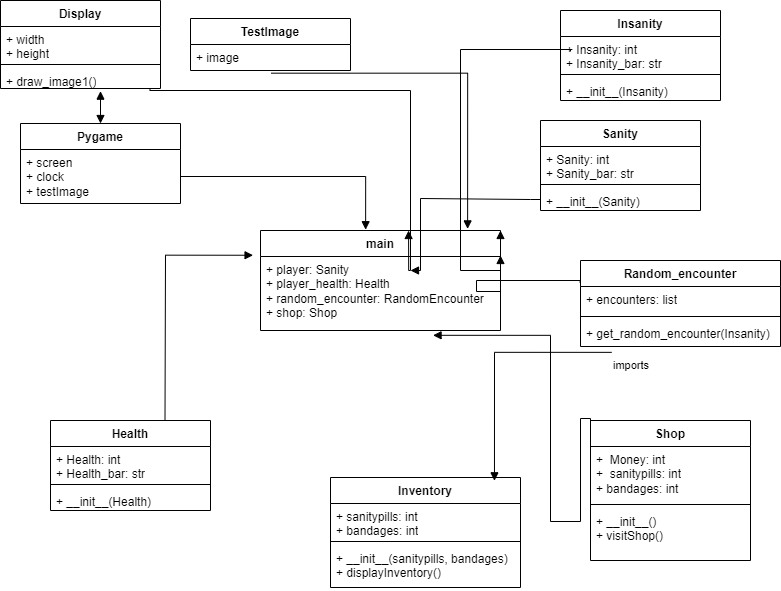

The diagram above was exported from draw.io. Its source (the exported page's mxGraphModel, read from the mxfile embedded in the PNG):
<mxGraphModel dx="1323" dy="763" grid="1" gridSize="10" guides="1" tooltips="1" connect="1" arrows="1" fold="1" page="1" pageScale="1" pageWidth="850" pageHeight="1100" math="0" shadow="0">
  <root>
    <mxCell id="0" />
    <mxCell id="1" parent="0" />
    <mxCell id="zSc0FMV9mbpRWpNU0usd-1" value="main" style="swimlane;fontStyle=1;align=center;verticalAlign=top;childLayout=stackLayout;horizontal=1;startSize=26;horizontalStack=0;resizeParent=1;resizeParentMax=0;resizeLast=0;collapsible=1;marginBottom=0;whiteSpace=wrap;html=1;" parent="1" vertex="1">
      <mxGeometry x="290" y="260" width="240" height="100" as="geometry" />
    </mxCell>
    <mxCell id="zSc0FMV9mbpRWpNU0usd-2" value="+ player: Sanity&lt;br&gt;+ player_health:&lt;span style=&quot;background-color: initial;&quot;&gt; &lt;/span&gt;&lt;span style=&quot;background-color: initial;&quot; class=&quot;hljs-string&quot;&gt;Health&lt;/span&gt;&lt;span style=&quot;background-color: initial;&quot;&gt; &lt;br&gt;&lt;/span&gt;&lt;span style=&quot;background-color: initial;&quot; class=&quot;hljs-string&quot;&gt;+ random_encounter: RandomEncounter&lt;br&gt;+&amp;nbsp;&lt;/span&gt;shop:&lt;span style=&quot;background-color: initial;&quot;&gt; &lt;/span&gt;&lt;span style=&quot;background-color: initial;&quot; class=&quot;hljs-string&quot;&gt;Shop&lt;/span&gt;" style="text;strokeColor=none;fillColor=none;align=left;verticalAlign=top;spacingLeft=4;spacingRight=4;overflow=hidden;rotatable=0;points=[[0,0.5],[1,0.5]];portConstraint=eastwest;whiteSpace=wrap;html=1;" parent="zSc0FMV9mbpRWpNU0usd-1" vertex="1">
      <mxGeometry y="26" width="240" height="74" as="geometry" />
    </mxCell>
    <mxCell id="zSc0FMV9mbpRWpNU0usd-5" value="TestImage" style="swimlane;fontStyle=1;align=center;verticalAlign=top;childLayout=stackLayout;horizontal=1;startSize=26;horizontalStack=0;resizeParent=1;resizeParentMax=0;resizeLast=0;collapsible=1;marginBottom=0;whiteSpace=wrap;html=1;" parent="1" vertex="1">
      <mxGeometry x="220" y="48" width="160" height="52" as="geometry" />
    </mxCell>
    <mxCell id="zSc0FMV9mbpRWpNU0usd-6" value="+ image" style="text;strokeColor=none;fillColor=none;align=left;verticalAlign=top;spacingLeft=4;spacingRight=4;overflow=hidden;rotatable=0;points=[[0,0.5],[1,0.5]];portConstraint=eastwest;whiteSpace=wrap;html=1;" parent="zSc0FMV9mbpRWpNU0usd-5" vertex="1">
      <mxGeometry y="26" width="160" height="26" as="geometry" />
    </mxCell>
    <mxCell id="zSc0FMV9mbpRWpNU0usd-9" value="Sanity&lt;br&gt;" style="swimlane;fontStyle=1;align=center;verticalAlign=top;childLayout=stackLayout;horizontal=1;startSize=26;horizontalStack=0;resizeParent=1;resizeParentMax=0;resizeLast=0;collapsible=1;marginBottom=0;whiteSpace=wrap;html=1;" parent="1" vertex="1">
      <mxGeometry x="570" y="150" width="160" height="90" as="geometry" />
    </mxCell>
    <mxCell id="zSc0FMV9mbpRWpNU0usd-10" value="+ Sanity: int&lt;br&gt;+ Sanity_bar: str" style="text;strokeColor=none;fillColor=none;align=left;verticalAlign=top;spacingLeft=4;spacingRight=4;overflow=hidden;rotatable=0;points=[[0,0.5],[1,0.5]];portConstraint=eastwest;whiteSpace=wrap;html=1;" parent="zSc0FMV9mbpRWpNU0usd-9" vertex="1">
      <mxGeometry y="26" width="160" height="34" as="geometry" />
    </mxCell>
    <mxCell id="zSc0FMV9mbpRWpNU0usd-11" value="" style="line;strokeWidth=1;fillColor=none;align=left;verticalAlign=middle;spacingTop=-1;spacingLeft=3;spacingRight=3;rotatable=0;labelPosition=right;points=[];portConstraint=eastwest;strokeColor=inherit;" parent="zSc0FMV9mbpRWpNU0usd-9" vertex="1">
      <mxGeometry y="60" width="160" height="8" as="geometry" />
    </mxCell>
    <mxCell id="zSc0FMV9mbpRWpNU0usd-12" value="+&amp;nbsp;__init__(Sanity)" style="text;strokeColor=none;fillColor=none;align=left;verticalAlign=top;spacingLeft=4;spacingRight=4;overflow=hidden;rotatable=0;points=[[0,0.5],[1,0.5]];portConstraint=eastwest;whiteSpace=wrap;html=1;" parent="zSc0FMV9mbpRWpNU0usd-9" vertex="1">
      <mxGeometry y="68" width="160" height="22" as="geometry" />
    </mxCell>
    <mxCell id="zSc0FMV9mbpRWpNU0usd-13" value="Shop" style="swimlane;fontStyle=1;align=center;verticalAlign=top;childLayout=stackLayout;horizontal=1;startSize=26;horizontalStack=0;resizeParent=1;resizeParentMax=0;resizeLast=0;collapsible=1;marginBottom=0;whiteSpace=wrap;html=1;" parent="1" vertex="1">
      <mxGeometry x="620" y="450" width="160" height="140" as="geometry" />
    </mxCell>
    <mxCell id="zSc0FMV9mbpRWpNU0usd-14" value="+&amp;nbsp; Money: int&lt;br&gt;+&amp;nbsp; sanitypills: int&lt;br&gt;+ bandages: int" style="text;strokeColor=none;fillColor=none;align=left;verticalAlign=top;spacingLeft=4;spacingRight=4;overflow=hidden;rotatable=0;points=[[0,0.5],[1,0.5]];portConstraint=eastwest;whiteSpace=wrap;html=1;" parent="zSc0FMV9mbpRWpNU0usd-13" vertex="1">
      <mxGeometry y="26" width="160" height="54" as="geometry" />
    </mxCell>
    <mxCell id="zSc0FMV9mbpRWpNU0usd-15" value="" style="line;strokeWidth=1;fillColor=none;align=left;verticalAlign=middle;spacingTop=-1;spacingLeft=3;spacingRight=3;rotatable=0;labelPosition=right;points=[];portConstraint=eastwest;strokeColor=inherit;" parent="zSc0FMV9mbpRWpNU0usd-13" vertex="1">
      <mxGeometry y="80" width="160" height="8" as="geometry" />
    </mxCell>
    <mxCell id="zSc0FMV9mbpRWpNU0usd-16" value="+ __init__()&lt;br&gt;+ visitShop()" style="text;strokeColor=none;fillColor=none;align=left;verticalAlign=top;spacingLeft=4;spacingRight=4;overflow=hidden;rotatable=0;points=[[0,0.5],[1,0.5]];portConstraint=eastwest;whiteSpace=wrap;html=1;" parent="zSc0FMV9mbpRWpNU0usd-13" vertex="1">
      <mxGeometry y="88" width="160" height="52" as="geometry" />
    </mxCell>
    <mxCell id="zSc0FMV9mbpRWpNU0usd-17" value="Health" style="swimlane;fontStyle=1;align=center;verticalAlign=top;childLayout=stackLayout;horizontal=1;startSize=26;horizontalStack=0;resizeParent=1;resizeParentMax=0;resizeLast=0;collapsible=1;marginBottom=0;whiteSpace=wrap;html=1;" parent="1" vertex="1">
      <mxGeometry x="80" y="450" width="160" height="90" as="geometry">
        <mxRectangle x="80" y="450" width="80" height="30" as="alternateBounds" />
      </mxGeometry>
    </mxCell>
    <mxCell id="zSc0FMV9mbpRWpNU0usd-18" value="+ Health: int&lt;br&gt;+ Health_bar: str" style="text;strokeColor=none;fillColor=none;align=left;verticalAlign=top;spacingLeft=4;spacingRight=4;overflow=hidden;rotatable=0;points=[[0,0.5],[1,0.5]];portConstraint=eastwest;whiteSpace=wrap;html=1;" parent="zSc0FMV9mbpRWpNU0usd-17" vertex="1">
      <mxGeometry y="26" width="160" height="34" as="geometry" />
    </mxCell>
    <mxCell id="zSc0FMV9mbpRWpNU0usd-19" value="" style="line;strokeWidth=1;fillColor=none;align=left;verticalAlign=middle;spacingTop=-1;spacingLeft=3;spacingRight=3;rotatable=0;labelPosition=right;points=[];portConstraint=eastwest;strokeColor=inherit;" parent="zSc0FMV9mbpRWpNU0usd-17" vertex="1">
      <mxGeometry y="60" width="160" height="8" as="geometry" />
    </mxCell>
    <mxCell id="zSc0FMV9mbpRWpNU0usd-20" value="+ __init__(Health)" style="text;strokeColor=none;fillColor=none;align=left;verticalAlign=top;spacingLeft=4;spacingRight=4;overflow=hidden;rotatable=0;points=[[0,0.5],[1,0.5]];portConstraint=eastwest;whiteSpace=wrap;html=1;" parent="zSc0FMV9mbpRWpNU0usd-17" vertex="1">
      <mxGeometry y="68" width="160" height="22" as="geometry" />
    </mxCell>
    <mxCell id="vewTvjoowjofDjpOEqrn-1" value="Pygame" style="swimlane;fontStyle=1;align=center;verticalAlign=top;childLayout=stackLayout;horizontal=1;startSize=26;horizontalStack=0;resizeParent=1;resizeParentMax=0;resizeLast=0;collapsible=1;marginBottom=0;whiteSpace=wrap;html=1;" vertex="1" parent="1">
      <mxGeometry x="50" y="153" width="160" height="80" as="geometry" />
    </mxCell>
    <mxCell id="vewTvjoowjofDjpOEqrn-2" value="+ screen&lt;br&gt;+ clock&lt;br&gt;+ testImage" style="text;strokeColor=none;fillColor=none;align=left;verticalAlign=top;spacingLeft=4;spacingRight=4;overflow=hidden;rotatable=0;points=[[0,0.5],[1,0.5]];portConstraint=eastwest;whiteSpace=wrap;html=1;" vertex="1" parent="vewTvjoowjofDjpOEqrn-1">
      <mxGeometry y="26" width="160" height="54" as="geometry" />
    </mxCell>
    <mxCell id="vewTvjoowjofDjpOEqrn-5" value="Display" style="swimlane;fontStyle=1;align=center;verticalAlign=top;childLayout=stackLayout;horizontal=1;startSize=26;horizontalStack=0;resizeParent=1;resizeParentMax=0;resizeLast=0;collapsible=1;marginBottom=0;whiteSpace=wrap;html=1;" vertex="1" parent="1">
      <mxGeometry x="30" y="30" width="160" height="88" as="geometry" />
    </mxCell>
    <mxCell id="vewTvjoowjofDjpOEqrn-6" value="+ width&lt;br&gt;+ height" style="text;strokeColor=none;fillColor=none;align=left;verticalAlign=top;spacingLeft=4;spacingRight=4;overflow=hidden;rotatable=0;points=[[0,0.5],[1,0.5]];portConstraint=eastwest;whiteSpace=wrap;html=1;" vertex="1" parent="vewTvjoowjofDjpOEqrn-5">
      <mxGeometry y="26" width="160" height="34" as="geometry" />
    </mxCell>
    <mxCell id="vewTvjoowjofDjpOEqrn-7" value="" style="line;strokeWidth=1;fillColor=none;align=left;verticalAlign=middle;spacingTop=-1;spacingLeft=3;spacingRight=3;rotatable=0;labelPosition=right;points=[];portConstraint=eastwest;strokeColor=inherit;" vertex="1" parent="vewTvjoowjofDjpOEqrn-5">
      <mxGeometry y="60" width="160" height="8" as="geometry" />
    </mxCell>
    <mxCell id="vewTvjoowjofDjpOEqrn-8" value="+ draw_image1()" style="text;strokeColor=none;fillColor=none;align=left;verticalAlign=top;spacingLeft=4;spacingRight=4;overflow=hidden;rotatable=0;points=[[0,0.5],[1,0.5]];portConstraint=eastwest;whiteSpace=wrap;html=1;" vertex="1" parent="vewTvjoowjofDjpOEqrn-5">
      <mxGeometry y="68" width="160" height="20" as="geometry" />
    </mxCell>
    <mxCell id="vewTvjoowjofDjpOEqrn-9" value="" style="endArrow=block;startArrow=block;endFill=1;startFill=1;html=1;rounded=0;exitX=0.625;exitY=1.133;exitDx=0;exitDy=0;exitPerimeter=0;" edge="1" parent="1" source="vewTvjoowjofDjpOEqrn-8" target="vewTvjoowjofDjpOEqrn-1">
      <mxGeometry width="160" relative="1" as="geometry">
        <mxPoint x="250" y="250" as="sourcePoint" />
        <mxPoint x="410" y="250" as="targetPoint" />
      </mxGeometry>
    </mxCell>
    <mxCell id="vewTvjoowjofDjpOEqrn-11" value="" style="endArrow=block;endFill=1;html=1;edgeStyle=orthogonalEdgeStyle;align=left;verticalAlign=top;rounded=0;exitX=1;exitY=0.5;exitDx=0;exitDy=0;entryX=0.438;entryY=-0.008;entryDx=0;entryDy=0;entryPerimeter=0;" edge="1" parent="1" source="vewTvjoowjofDjpOEqrn-2" target="zSc0FMV9mbpRWpNU0usd-1">
      <mxGeometry x="-1" relative="1" as="geometry">
        <mxPoint x="250" y="250" as="sourcePoint" />
        <mxPoint x="410" y="250" as="targetPoint" />
      </mxGeometry>
    </mxCell>
    <mxCell id="vewTvjoowjofDjpOEqrn-13" value="" style="endArrow=block;endFill=1;html=1;edgeStyle=orthogonalEdgeStyle;align=left;verticalAlign=top;rounded=0;exitX=0.504;exitY=1.103;exitDx=0;exitDy=0;entryX=0.863;entryY=-0.016;entryDx=0;entryDy=0;entryPerimeter=0;exitPerimeter=0;" edge="1" parent="1" source="zSc0FMV9mbpRWpNU0usd-6" target="zSc0FMV9mbpRWpNU0usd-1">
      <mxGeometry x="-1" relative="1" as="geometry">
        <mxPoint x="280" y="120" as="sourcePoint" />
        <mxPoint x="480" y="213" as="targetPoint" />
      </mxGeometry>
    </mxCell>
    <mxCell id="vewTvjoowjofDjpOEqrn-15" value="" style="endArrow=block;endFill=1;html=1;edgeStyle=orthogonalEdgeStyle;align=left;verticalAlign=top;rounded=0;exitX=1;exitY=0.5;exitDx=0;exitDy=0;entryX=0.617;entryY=0;entryDx=0;entryDy=0;entryPerimeter=0;" edge="1" parent="1" target="zSc0FMV9mbpRWpNU0usd-1">
      <mxGeometry x="-1" relative="1" as="geometry">
        <mxPoint x="179.5" y="118" as="sourcePoint" />
        <mxPoint x="379.5" y="211" as="targetPoint" />
        <Array as="points">
          <mxPoint x="180" y="120" />
          <mxPoint x="440" y="120" />
          <mxPoint x="440" y="300" />
        </Array>
      </mxGeometry>
    </mxCell>
    <mxCell id="vewTvjoowjofDjpOEqrn-19" value="Inventory" style="swimlane;fontStyle=1;align=center;verticalAlign=top;childLayout=stackLayout;horizontal=1;startSize=26;horizontalStack=0;resizeParent=1;resizeParentMax=0;resizeLast=0;collapsible=1;marginBottom=0;whiteSpace=wrap;html=1;" vertex="1" parent="1">
      <mxGeometry x="360" y="507" width="190" height="110" as="geometry" />
    </mxCell>
    <mxCell id="vewTvjoowjofDjpOEqrn-20" value="+ sanitypills: int&lt;br&gt;+ bandages: int" style="text;strokeColor=none;fillColor=none;align=left;verticalAlign=top;spacingLeft=4;spacingRight=4;overflow=hidden;rotatable=0;points=[[0,0.5],[1,0.5]];portConstraint=eastwest;whiteSpace=wrap;html=1;" vertex="1" parent="vewTvjoowjofDjpOEqrn-19">
      <mxGeometry y="26" width="190" height="34" as="geometry" />
    </mxCell>
    <mxCell id="vewTvjoowjofDjpOEqrn-21" value="" style="line;strokeWidth=1;fillColor=none;align=left;verticalAlign=middle;spacingTop=-1;spacingLeft=3;spacingRight=3;rotatable=0;labelPosition=right;points=[];portConstraint=eastwest;strokeColor=inherit;" vertex="1" parent="vewTvjoowjofDjpOEqrn-19">
      <mxGeometry y="60" width="190" height="8" as="geometry" />
    </mxCell>
    <mxCell id="vewTvjoowjofDjpOEqrn-22" value="+ __init__(sanitypills, bandages)&lt;br&gt;+ displayInventory()" style="text;strokeColor=none;fillColor=none;align=left;verticalAlign=top;spacingLeft=4;spacingRight=4;overflow=hidden;rotatable=0;points=[[0,0.5],[1,0.5]];portConstraint=eastwest;whiteSpace=wrap;html=1;" vertex="1" parent="vewTvjoowjofDjpOEqrn-19">
      <mxGeometry y="68" width="190" height="42" as="geometry" />
    </mxCell>
    <mxCell id="vewTvjoowjofDjpOEqrn-27" value="Random_encounter" style="swimlane;fontStyle=1;align=center;verticalAlign=top;childLayout=stackLayout;horizontal=1;startSize=26;horizontalStack=0;resizeParent=1;resizeParentMax=0;resizeLast=0;collapsible=1;marginBottom=0;whiteSpace=wrap;html=1;" vertex="1" parent="1">
      <mxGeometry x="610" y="290" width="200" height="86" as="geometry" />
    </mxCell>
    <mxCell id="vewTvjoowjofDjpOEqrn-28" value="+ encounters: list" style="text;strokeColor=none;fillColor=none;align=left;verticalAlign=top;spacingLeft=4;spacingRight=4;overflow=hidden;rotatable=0;points=[[0,0.5],[1,0.5]];portConstraint=eastwest;whiteSpace=wrap;html=1;" vertex="1" parent="vewTvjoowjofDjpOEqrn-27">
      <mxGeometry y="26" width="200" height="26" as="geometry" />
    </mxCell>
    <mxCell id="vewTvjoowjofDjpOEqrn-29" value="" style="line;strokeWidth=1;fillColor=none;align=left;verticalAlign=middle;spacingTop=-1;spacingLeft=3;spacingRight=3;rotatable=0;labelPosition=right;points=[];portConstraint=eastwest;strokeColor=inherit;" vertex="1" parent="vewTvjoowjofDjpOEqrn-27">
      <mxGeometry y="52" width="200" height="8" as="geometry" />
    </mxCell>
    <mxCell id="vewTvjoowjofDjpOEqrn-30" value="+ get_random_encounter(Insanity)" style="text;strokeColor=none;fillColor=none;align=left;verticalAlign=top;spacingLeft=4;spacingRight=4;overflow=hidden;rotatable=0;points=[[0,0.5],[1,0.5]];portConstraint=eastwest;whiteSpace=wrap;html=1;" vertex="1" parent="vewTvjoowjofDjpOEqrn-27">
      <mxGeometry y="60" width="200" height="26" as="geometry" />
    </mxCell>
    <mxCell id="vewTvjoowjofDjpOEqrn-31" value="imports" style="endArrow=block;endFill=1;html=1;edgeStyle=orthogonalEdgeStyle;align=left;verticalAlign=top;rounded=0;exitX=0.156;exitY=1.225;exitDx=0;exitDy=0;exitPerimeter=0;entryX=0.863;entryY=0.03;entryDx=0;entryDy=0;entryPerimeter=0;" edge="1" parent="1" source="vewTvjoowjofDjpOEqrn-30" target="vewTvjoowjofDjpOEqrn-19">
      <mxGeometry x="-1" relative="1" as="geometry">
        <mxPoint x="360" y="400" as="sourcePoint" />
        <mxPoint x="520" y="500" as="targetPoint" />
      </mxGeometry>
    </mxCell>
    <mxCell id="vewTvjoowjofDjpOEqrn-33" value="" style="endArrow=block;endFill=1;html=1;edgeStyle=orthogonalEdgeStyle;align=left;verticalAlign=top;rounded=0;exitX=-0.002;exitY=-0.139;exitDx=0;exitDy=0;exitPerimeter=0;entryX=1;entryY=0.25;entryDx=0;entryDy=0;" edge="1" parent="1" source="vewTvjoowjofDjpOEqrn-28" target="zSc0FMV9mbpRWpNU0usd-1">
      <mxGeometry x="-1" relative="1" as="geometry">
        <mxPoint x="500" y="441.05" as="sourcePoint" />
        <mxPoint x="592" y="310.05" as="targetPoint" />
        <Array as="points">
          <mxPoint x="610" y="310" />
          <mxPoint x="506" y="310" />
          <mxPoint x="506" y="321" />
        </Array>
      </mxGeometry>
    </mxCell>
    <mxCell id="vewTvjoowjofDjpOEqrn-38" value="Insanity" style="swimlane;fontStyle=1;align=center;verticalAlign=top;childLayout=stackLayout;horizontal=1;startSize=26;horizontalStack=0;resizeParent=1;resizeParentMax=0;resizeLast=0;collapsible=1;marginBottom=0;whiteSpace=wrap;html=1;" vertex="1" parent="1">
      <mxGeometry x="590" y="40" width="160" height="90" as="geometry" />
    </mxCell>
    <mxCell id="vewTvjoowjofDjpOEqrn-39" value="+ Insanity: int&lt;br&gt;+ Insanity_bar: str" style="text;strokeColor=none;fillColor=none;align=left;verticalAlign=top;spacingLeft=4;spacingRight=4;overflow=hidden;rotatable=0;points=[[0,0.5],[1,0.5]];portConstraint=eastwest;whiteSpace=wrap;html=1;" vertex="1" parent="vewTvjoowjofDjpOEqrn-38">
      <mxGeometry y="26" width="160" height="34" as="geometry" />
    </mxCell>
    <mxCell id="vewTvjoowjofDjpOEqrn-40" value="" style="line;strokeWidth=1;fillColor=none;align=left;verticalAlign=middle;spacingTop=-1;spacingLeft=3;spacingRight=3;rotatable=0;labelPosition=right;points=[];portConstraint=eastwest;strokeColor=inherit;" vertex="1" parent="vewTvjoowjofDjpOEqrn-38">
      <mxGeometry y="60" width="160" height="8" as="geometry" />
    </mxCell>
    <mxCell id="vewTvjoowjofDjpOEqrn-41" value="+&amp;nbsp;__init__(Insanity)" style="text;strokeColor=none;fillColor=none;align=left;verticalAlign=top;spacingLeft=4;spacingRight=4;overflow=hidden;rotatable=0;points=[[0,0.5],[1,0.5]];portConstraint=eastwest;whiteSpace=wrap;html=1;" vertex="1" parent="vewTvjoowjofDjpOEqrn-38">
      <mxGeometry y="68" width="160" height="22" as="geometry" />
    </mxCell>
    <mxCell id="vewTvjoowjofDjpOEqrn-42" value="" style="endArrow=block;endFill=1;html=1;edgeStyle=orthogonalEdgeStyle;align=left;verticalAlign=top;rounded=0;exitX=-0.002;exitY=-0.139;exitDx=0;exitDy=0;exitPerimeter=0;entryX=1;entryY=0;entryDx=0;entryDy=0;" edge="1" parent="1" target="zSc0FMV9mbpRWpNU0usd-1">
      <mxGeometry x="-1" relative="1" as="geometry">
        <mxPoint x="600" y="81" as="sourcePoint" />
        <mxPoint x="496" y="170" as="targetPoint" />
        <Array as="points">
          <mxPoint x="600" y="79" />
          <mxPoint x="490" y="79" />
          <mxPoint x="490" y="300" />
        </Array>
      </mxGeometry>
    </mxCell>
    <mxCell id="vewTvjoowjofDjpOEqrn-43" value="" style="endArrow=block;endFill=1;html=1;edgeStyle=orthogonalEdgeStyle;align=left;verticalAlign=top;rounded=0;exitX=0;exitY=0.5;exitDx=0;exitDy=0;entryX=0.75;entryY=0;entryDx=0;entryDy=0;" edge="1" parent="1" source="zSc0FMV9mbpRWpNU0usd-12">
      <mxGeometry x="-1" relative="1" as="geometry">
        <mxPoint x="560" y="230" as="sourcePoint" />
        <mxPoint x="440" y="300" as="targetPoint" />
        <Array as="points">
          <mxPoint x="560" y="229" />
          <mxPoint x="560" y="228" />
          <mxPoint x="450" y="228" />
          <mxPoint x="450" y="300" />
        </Array>
      </mxGeometry>
    </mxCell>
    <mxCell id="vewTvjoowjofDjpOEqrn-45" value="" style="endArrow=block;endFill=1;html=1;edgeStyle=orthogonalEdgeStyle;align=left;verticalAlign=top;rounded=0;exitX=1;exitY=0.5;exitDx=0;exitDy=0;entryX=-0.031;entryY=-0.017;entryDx=0;entryDy=0;entryPerimeter=0;" edge="1" parent="1" target="zSc0FMV9mbpRWpNU0usd-2">
      <mxGeometry x="-1" relative="1" as="geometry">
        <mxPoint x="194.5" y="450" as="sourcePoint" />
        <mxPoint x="379.5" y="503" as="targetPoint" />
      </mxGeometry>
    </mxCell>
    <mxCell id="vewTvjoowjofDjpOEqrn-46" value="" style="endArrow=block;endFill=1;html=1;edgeStyle=orthogonalEdgeStyle;align=left;verticalAlign=top;rounded=0;exitX=0;exitY=0.5;exitDx=0;exitDy=0;entryX=0.719;entryY=1.065;entryDx=0;entryDy=0;entryPerimeter=0;" edge="1" parent="1" source="zSc0FMV9mbpRWpNU0usd-14" target="zSc0FMV9mbpRWpNU0usd-2">
      <mxGeometry x="-1" relative="1" as="geometry">
        <mxPoint x="530" y="715" as="sourcePoint" />
        <mxPoint x="618.5" y="550" as="targetPoint" />
        <Array as="points">
          <mxPoint x="620" y="448" />
          <mxPoint x="610" y="448" />
          <mxPoint x="610" y="551" />
          <mxPoint x="580" y="551" />
          <mxPoint x="580" y="365" />
        </Array>
      </mxGeometry>
    </mxCell>
  </root>
</mxGraphModel>